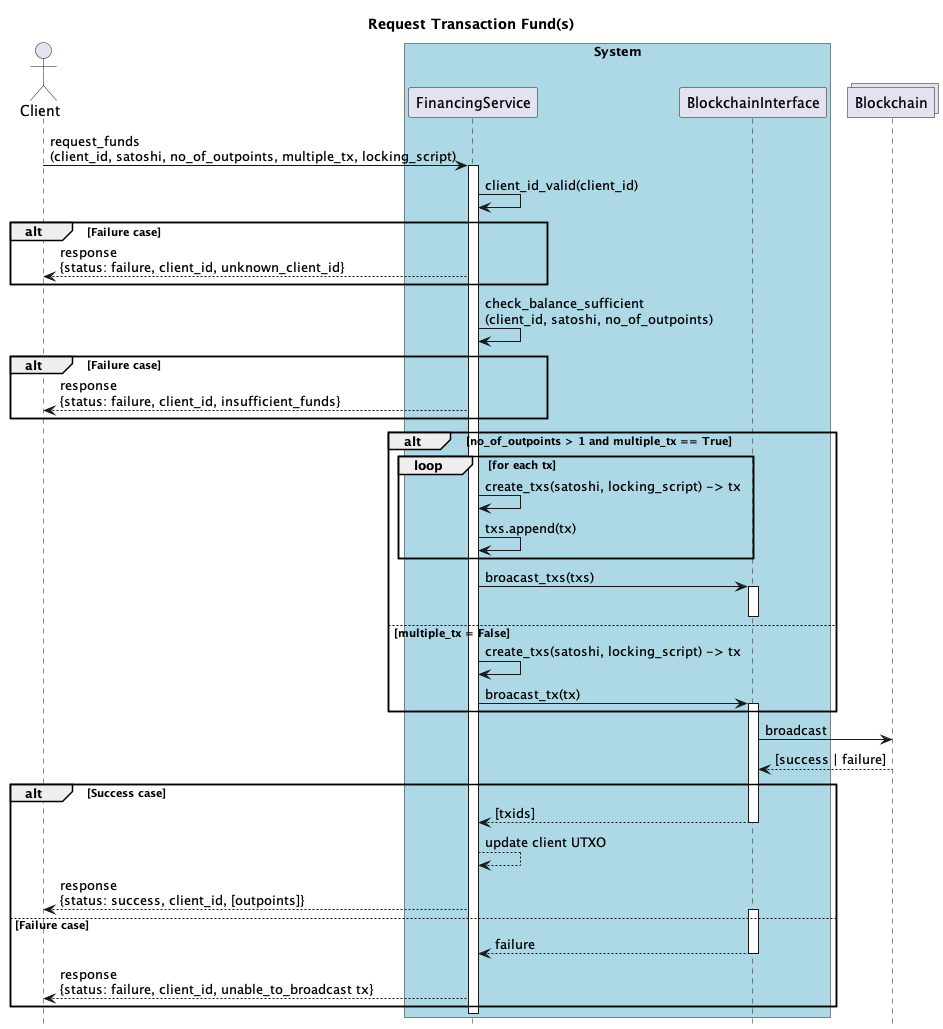

The diagram above was rendered by PlantUML. Its source (embedded in the PNG):
@startuml
title Request Transaction Fund(s)
hide footbox
actor Client as C
box "System" #lightblue

    participant FinancingService as FS
    participant BlockchainInterface as BS
end box

Collections Blockchain


C -> FS: request_funds\n(client_id, satoshi, no_of_outpoints, multiple_tx, locking_script)
activate FS
FS -> FS: client_id_valid(client_id)
alt Failure case
    FS --> C: response\n{status: failure, client_id, unknown_client_id}
end

FS -> FS: check_balance_sufficient\n(client_id, satoshi, no_of_outpoints)
alt Failure case
    FS --> C: response\n{status: failure, client_id, insufficient_funds}
end

alt no_of_outpoints > 1 and multiple_tx == True
    loop for each tx
        FS -> FS: create_txs(satoshi, locking_script) -> tx
        FS -> FS: txs.append(tx)
    end
    FS -> BS: broacast_txs(txs)
    activate BS
else multiple_tx = False
    deactivate BS
    FS -> FS: create_txs(satoshi, locking_script) -> tx
    FS -> BS: broacast_tx(tx)
    activate BS
end

BS -> Blockchain: broadcast
Blockchain --> BS: [success | failure]
alt Success case
    BS --> FS: [txids]
    deactivate BS
    FS --> FS: update client UTXO
    FS --> C: response\n{status: success, client_id, [outpoints]}
else Failure case
    activate BS
    BS --> FS: failure
    deactivate BS
    FS --> C: response\n{status: failure, client_id, unable_to_broadcast tx}
end

deactivate FS

@enduml